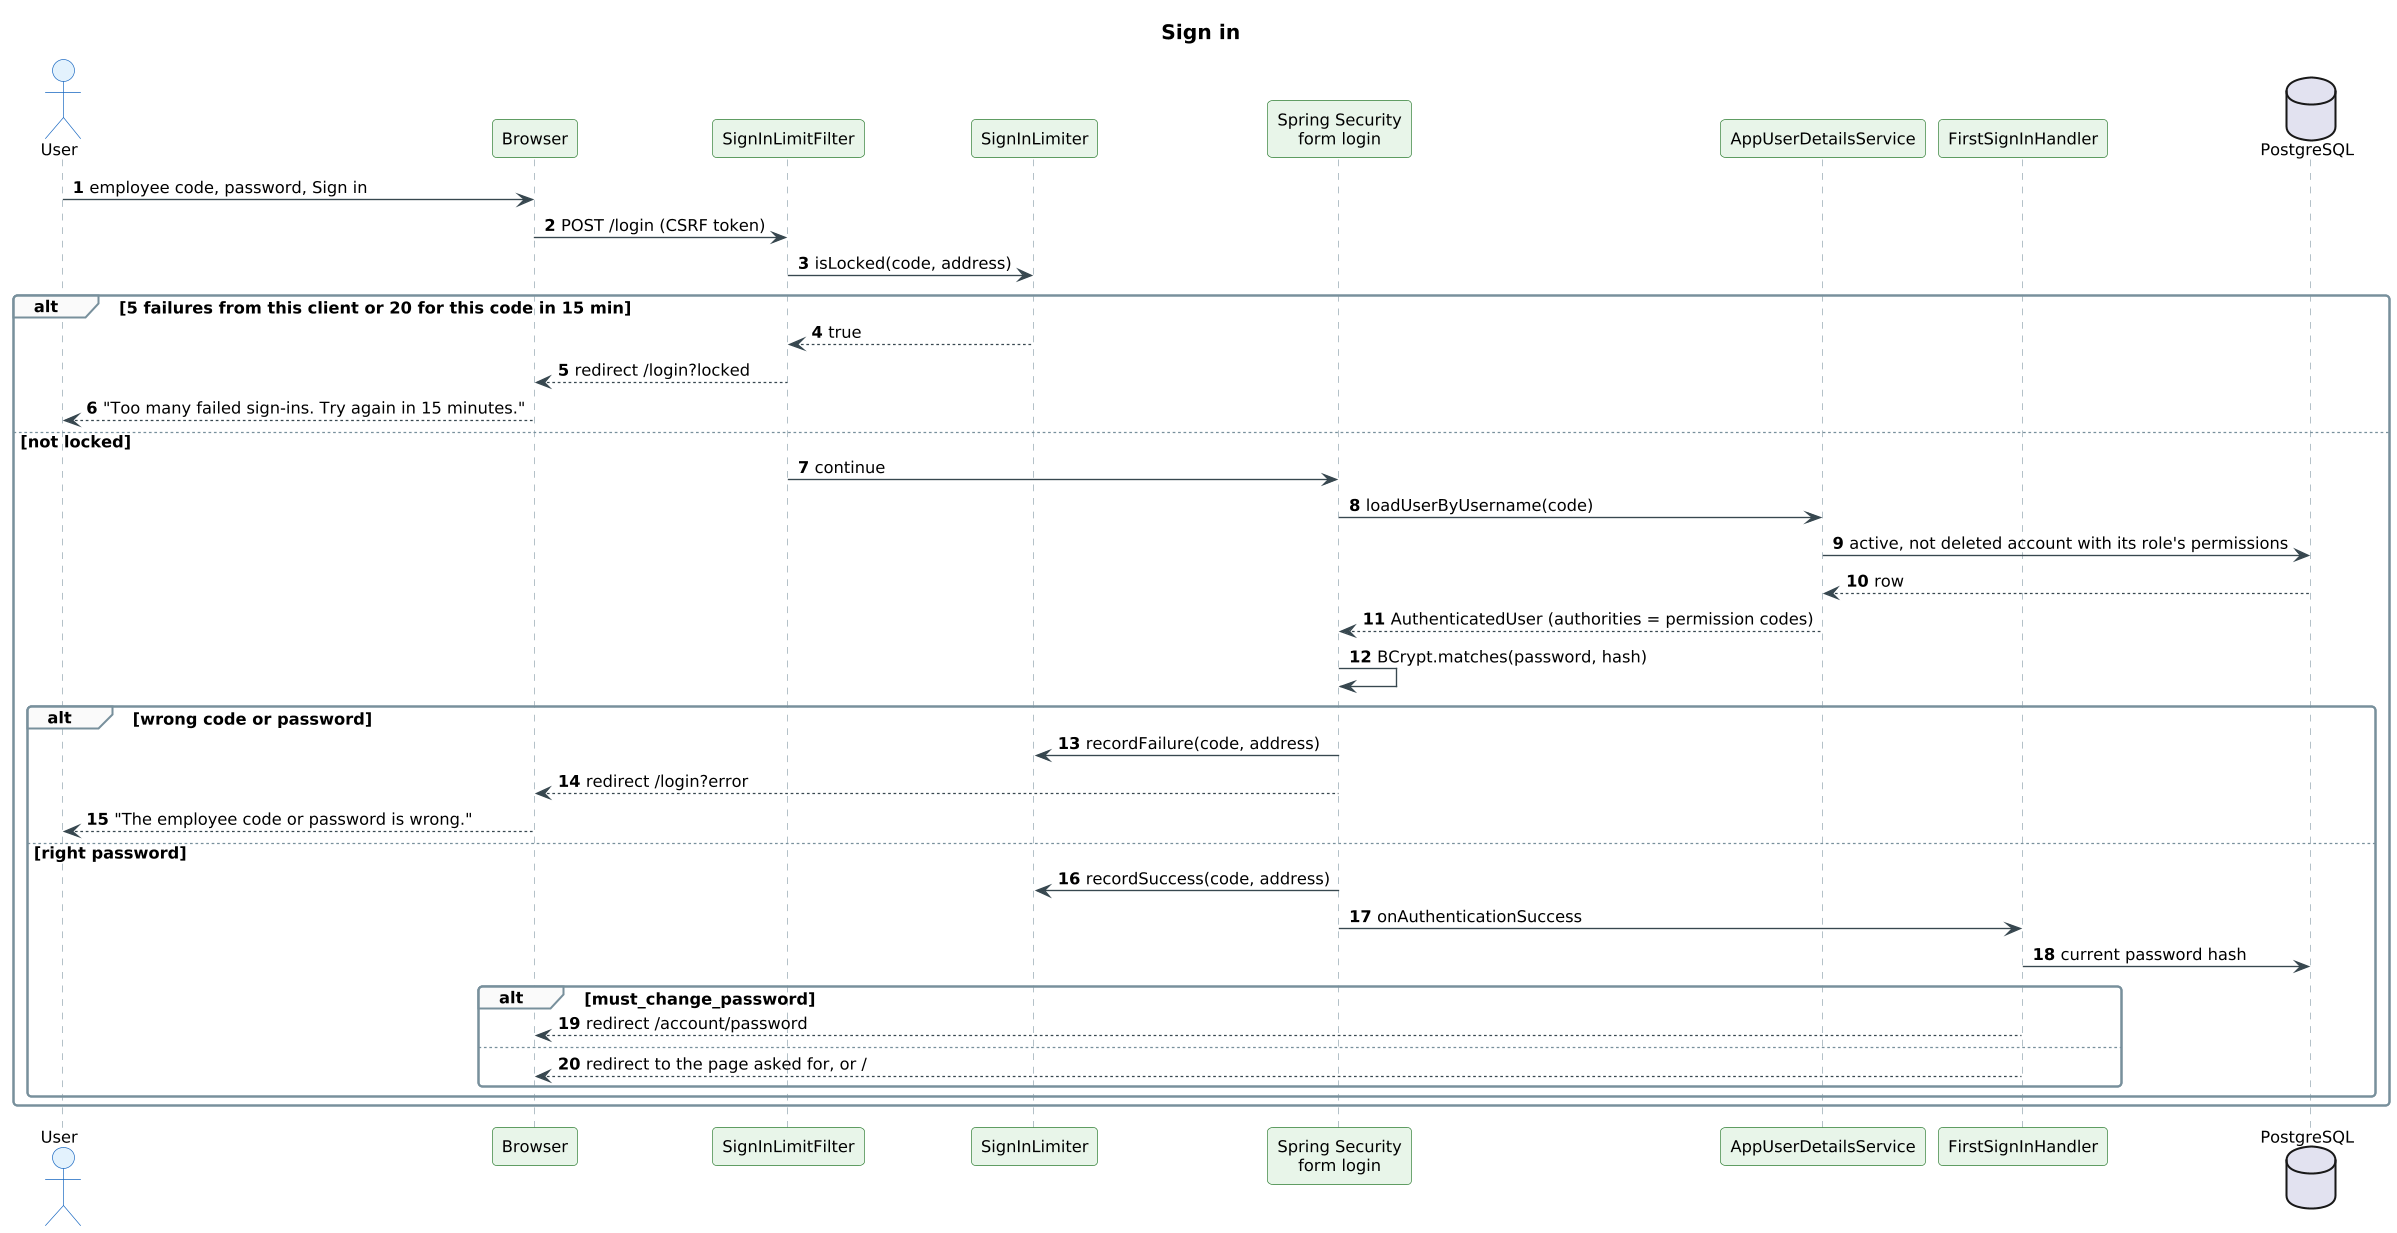

The diagram above was rendered by PlantUML. Its source (embedded in the PNG):
@startuml
!pragma layout smetana
skinparam shadowing false
skinparam defaultFontName Arial
skinparam defaultFontSize 12
skinparam dpi 130
skinparam roundCorner 6
skinparam ArrowColor #37474F
skinparam titleFontSize 15
skinparam titleFontStyle bold
skinparam sequence {
  ParticipantBackgroundColor #E8F5E9
  ParticipantBorderColor #2E7D32
  ActorBackgroundColor #E3F2FD
  ActorBorderColor #1565C0
  LifeLineBorderColor #90A4AE
  DatabaseBackgroundColor #FFEBEE
  DatabaseBorderColor #C62828
  GroupBorderColor #78909C
  GroupBackgroundColor #FAFAFA
}
skinparam responseMessageBelowArrow true
autonumber
title Sign in
actor User
participant "Browser" as B
participant SignInLimitFilter as F
participant SignInLimiter as L
participant "Spring Security\nform login" as S
participant AppUserDetailsService as D
participant FirstSignInHandler as H
database PostgreSQL as DB
User -> B : employee code, password, Sign in
B -> F : POST /login (CSRF token)
F -> L : isLocked(code, address)
alt 5 failures from this client or 20 for this code in 15 min
  L --> F : true
  F --> B : redirect /login?locked
  B --> User : "Too many failed sign-ins. Try again in 15 minutes."
else not locked
  F -> S : continue
  S -> D : loadUserByUsername(code)
  D -> DB : active, not deleted account with its role's permissions
  DB --> D : row
  D --> S : AuthenticatedUser (authorities = permission codes)
  S -> S : BCrypt.matches(password, hash)
  alt wrong code or password
    S -> L : recordFailure(code, address)
    S --> B : redirect /login?error
    B --> User : "The employee code or password is wrong."
  else right password
    S -> L : recordSuccess(code, address)
    S -> H : onAuthenticationSuccess
    H -> DB : current password hash
    alt must_change_password
      H --> B : redirect /account/password
    else
      H --> B : redirect to the page asked for, or /
    end
  end
end
@enduml